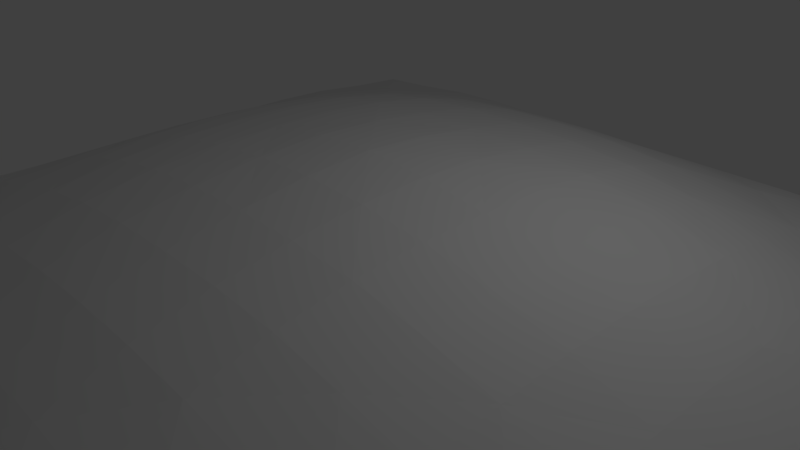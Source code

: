 # Source: Ground.blend  (saved by Blender 2.78.0; exported with 4.5.12 LTS)
import bpy
from mathutils import Matrix  # noqa: F401  (used for matrix-valued properties, if any)

bpy.ops.wm.read_factory_settings(use_empty=True)
scene = bpy.context.scene
scene.name = 'Scene'

# ---- collections
col_collection_1 = bpy.data.collections.new('Collection 1'); scene.collection.children.link(col_collection_1)

# ---- world
world_world = bpy.data.worlds.new('World'); scene.world = world_world
world_world.color = (0.05088, 0.05088, 0.05088)
world_world.use_sun_shadow = False
world_world.sun_shadow_jitter_overblur = 0.0
world_world.cycles.sampling_method = 'MANUAL'

# ---- cameras
cam_camera = bpy.data.cameras.new('Camera')
cam_camera.clip_end = 100.0
cam_camera.lens = 35.0
cam_camera.sensor_width = 32.0
cam_camera.sensor_height = 18.0
cam_camera.ortho_scale = 7.314
cam_camera.dof.focus_distance = 0.0
cam_camera.dof.aperture_fstop = 128.0

# ---- lights
light_lamp = bpy.data.lights.new('Lamp', 'POINT')
light_lamp.transmission_factor = 0.0
light_lamp.cutoff_distance = 30.0
light_lamp.energy = 100.0
light_lamp.shadow_buffer_clip_start = 1.001
light_lamp.shadow_soft_size = 0.1
light_lamp.shadow_maximum_resolution = 0.006
light_lamp.use_absolute_resolution = True

# ---- meshes
me_cube = bpy.data.meshes.new('Cube')
me_cube.from_pydata([(-4.725, -4.725, 0.02166), (4.725, -4.725, 0.02166), (2.835, -4.725, 0.2755), (0.945, -4.725, 0.3958), (-0.945, -4.725, 0.3958), (-2.835, -4.725, 0.2755), (4.725, 4.725, 0.02166), (4.725, 2.835, 0.2755), (4.725, 0.945, 0.3958), (4.725, -0.945, 0.3958), (4.725, -2.835, 0.2755), (2.835, 4.725, 0.2755), (2.835, 2.835, 0.7595), (2.835, 0.945, 0.9871), (2.835, -0.945, 0.9871), (2.835, -2.835, 0.7595), (0.945, 4.725, 0.3958), (0.945, 2.835, 0.9871), (0.945, 0.945, 1.249), (0.945, -0.945, 1.249), (0.945, -2.835, 0.9871), (-0.945, 4.725, 0.3958), (-0.945, 2.835, 0.9871), (-0.945, 0.945, 1.249), (-0.945, -0.945, 1.249), (-0.945, -2.835, 0.9871), (-2.835, 4.725, 0.2755), (-2.835, 2.835, 0.7595), (-2.835, 0.945, 0.9871), (-2.835, -0.945, 0.9871), (-2.835, -2.835, 0.7595), (-4.725, 4.725, 0.02166), (-4.725, 2.835, 0.2755), (-4.725, 0.945, 0.3958), (-4.725, -0.945, 0.3958), (-4.725, -2.835, 0.2755), (-5.67, 4.725, -0.1443), (4.725, 5.67, -0.1443), (5.67, -4.725, -0.1443), (-4.725, -5.67, -0.1443), (-5.67, -4.725, -0.1443), (-5.67, -2.835, -0.01345), (-5.67, -0.945, -0.01345), (-5.67, 0.945, -0.01345), (-5.67, 2.835, -0.01345), (-4.725, 5.67, -0.1443), (-2.835, 5.67, -0.01345), (-0.945, 5.67, -0.01345), (0.945, 5.67, -0.01345), (2.835, 5.67, -0.01345), (5.67, 4.725, -0.1443), (5.67, 2.835, -0.01345), (5.67, 0.945, -0.01345), (5.67, -0.945, -0.01345), (5.67, -2.835, -0.01345), (4.725, -5.67, -0.1443), (2.835, -5.67, -0.01345), (0.945, -5.67, -0.01345), (-0.945, -5.67, -0.01345), (-2.835, -5.67, -0.01345), (3.78, -4.725, 0.1681), (3.78, 4.725, 0.1681), (3.78, 2.835, 0.5409), (3.78, 0.945, 0.7483), (3.78, -0.945, 0.7483), (3.78, -2.835, 0.5409), (1.89, -4.725, 0.3495), (1.89, 4.725, 0.3495), (1.89, 2.835, 0.914), (1.89, 0.945, 1.144), (1.89, -0.945, 1.144), (1.89, -2.835, 0.914), (0.0, -4.725, 0.4121), (1.49e-08, 4.725, 0.4121), (1.49e-08, 2.835, 1.003), (1.49e-08, 0.945, 1.289), (1.49e-08, -0.945, 1.289), (0.0, -2.835, 1.003), (-1.89, -4.725, 0.3495), (-1.89, 4.725, 0.3495), (-1.89, 2.835, 0.914), (-1.89, 0.945, 1.144), (-1.89, -0.945, 1.144), (-1.89, -2.835, 0.914), (-3.78, -4.725, 0.1681), (-3.78, 4.725, 0.1681), (-3.78, 2.835, 0.5409), (-3.78, 0.945, 0.7483), (-3.78, -0.945, 0.7483), (-3.78, -2.835, 0.5409), (4.725, 3.78, 0.1681), (4.725, 1.89, 0.3495), (4.725, -1.49e-08, 0.4121), (4.725, -1.89, 0.3495), (4.725, -3.78, 0.1681), (2.835, 3.78, 0.5409), (2.835, 1.89, 0.914), (2.835, -1.49e-08, 1.003), (2.835, -1.89, 0.914), (2.835, -3.78, 0.5409), (0.945, 3.78, 0.7483), (0.945, 1.89, 1.144), (0.945, -1.49e-08, 1.289), (0.945, -1.89, 1.144), (0.945, -3.78, 0.7483), (-0.945, 3.78, 0.7483), (-0.945, 1.89, 1.144), (-0.945, -1.49e-08, 1.289), (-0.945, -1.89, 1.144), (-0.945, -3.78, 0.7483), (-2.835, 3.78, 0.5409), (-2.835, 1.89, 0.914), (-2.835, -1.49e-08, 1.003), (-2.835, -1.89, 0.914), (-2.835, -3.78, 0.5409), (-4.725, 3.78, 0.1681), (-4.725, 1.89, 0.3495), (-4.725, 0.0, 0.4121), (-4.725, -1.89, 0.3495), (-4.725, -3.78, 0.1681), (-5.67, -5.67, -0.2097), (-5.67, 5.67, -0.2097), (5.67, -5.67, -0.2097), (5.67, 5.67, -0.2097), (-5.67, -3.78, -0.04617), (-5.67, -1.89, -0.01345), (-5.67, 1.49e-08, -0.01345), (-5.67, 1.89, -0.01345), (-5.67, 3.78, -0.04617), (-3.78, 5.67, -0.04617), (-1.89, 5.67, -0.01345), (1.49e-08, 5.67, -0.01345), (1.89, 5.67, -0.01345), (3.78, 5.67, -0.04617), (5.67, 3.78, -0.04617), (5.67, 1.89, -0.01345), (5.67, -1.49e-08, -0.01345), (5.67, -1.89, -0.01345), (5.67, -3.78, -0.04617), (3.78, -5.67, -0.04617), (1.89, -5.67, -0.01345), (-1.49e-08, -5.67, -0.01345), (-1.89, -5.67, -0.01345), (-3.78, -5.67, -0.04617), (3.78, 3.78, 0.3684), (3.78, 1.89, 0.6721), (3.78, -1.49e-08, 0.7727), (3.78, -1.89, 0.6721), (3.78, -3.78, 0.3684), (1.89, 3.78, 0.6721), (1.89, 1.89, 1.072), (1.89, -1.49e-08, 1.158), (1.89, -1.89, 1.072), (1.89, -3.78, 0.6721), (1.49e-08, 3.78, 0.7727), (1.49e-08, 1.89, 1.158), (1.49e-08, -1.49e-08, 1.348), (1.118e-08, -1.89, 1.158), (0.0, -3.78, 0.7727), (-1.89, 3.78, 0.6721), (-1.89, 1.89, 1.072), (-1.89, -1.49e-08, 1.158), (-1.89, -1.89, 1.072), (-1.89, -3.78, 0.6721), (-3.78, 3.78, 0.3684), (-3.78, 1.89, 0.6721), (-3.78, -1.118e-08, 0.7727), (-3.78, -1.89, 0.6721), (-3.78, -3.78, 0.3684)], [], [(0, 84, 168, 119), (0, 119, 124, 40), (0, 40, 120, 39), (0, 39, 143, 84), (1, 38, 138, 94), (1, 94, 148, 60), (1, 60, 139, 55), (1, 55, 122, 38), (2, 60, 148, 99), (2, 99, 153, 66), (2, 66, 140, 56), (2, 56, 139, 60), (3, 66, 153, 104), (3, 104, 158, 72), (3, 72, 141, 57), (3, 57, 140, 66), (4, 72, 158, 109), (4, 109, 163, 78), (4, 78, 142, 58), (4, 58, 141, 72), (5, 78, 163, 114), (5, 114, 168, 84), (5, 84, 143, 59), (5, 59, 142, 78), (6, 50, 123, 37), (6, 37, 133, 61), (6, 61, 144, 90), (6, 90, 134, 50), (7, 51, 134, 90), (7, 90, 144, 62), (7, 62, 145, 91), (7, 91, 135, 51), (8, 52, 135, 91), (8, 91, 145, 63), (8, 63, 146, 92), (8, 92, 136, 52), (9, 53, 136, 92), (9, 92, 146, 64), (9, 64, 147, 93), (9, 93, 137, 53), (10, 54, 137, 93), (10, 93, 147, 65), (10, 65, 148, 94), (10, 94, 138, 54), (11, 61, 133, 49), (11, 49, 132, 67), (11, 67, 149, 95), (11, 95, 144, 61), (12, 62, 144, 95), (12, 95, 149, 68), (12, 68, 150, 96), (12, 96, 145, 62), (13, 63, 145, 96), (13, 96, 150, 69), (13, 69, 151, 97), (13, 97, 146, 63), (14, 64, 146, 97), (14, 97, 151, 70), (14, 70, 152, 98), (14, 98, 147, 64), (15, 65, 147, 98), (15, 98, 152, 71), (15, 71, 153, 99), (15, 99, 148, 65), (16, 67, 132, 48), (16, 48, 131, 73), (16, 73, 154, 100), (16, 100, 149, 67), (17, 68, 149, 100), (17, 100, 154, 74), (17, 74, 155, 101), (17, 101, 150, 68), (18, 69, 150, 101), (18, 101, 155, 75), (18, 75, 156, 102), (18, 102, 151, 69), (19, 70, 151, 102), (19, 102, 156, 76), (19, 76, 157, 103), (19, 103, 152, 70), (20, 71, 152, 103), (20, 103, 157, 77), (20, 77, 158, 104), (20, 104, 153, 71), (21, 73, 131, 47), (21, 47, 130, 79), (21, 79, 159, 105), (21, 105, 154, 73), (22, 74, 154, 105), (22, 105, 159, 80), (22, 80, 160, 106), (22, 106, 155, 74), (23, 75, 155, 106), (23, 106, 160, 81), (23, 81, 161, 107), (23, 107, 156, 75), (24, 76, 156, 107), (24, 107, 161, 82), (24, 82, 162, 108), (24, 108, 157, 76), (25, 77, 157, 108), (25, 108, 162, 83), (25, 83, 163, 109), (25, 109, 158, 77), (26, 79, 130, 46), (26, 46, 129, 85), (26, 85, 164, 110), (26, 110, 159, 79), (27, 80, 159, 110), (27, 110, 164, 86), (27, 86, 165, 111), (27, 111, 160, 80), (28, 81, 160, 111), (28, 111, 165, 87), (28, 87, 166, 112), (28, 112, 161, 81), (29, 82, 161, 112), (29, 112, 166, 88), (29, 88, 167, 113), (29, 113, 162, 82), (30, 83, 162, 113), (30, 113, 167, 89), (30, 89, 168, 114), (30, 114, 163, 83), (31, 85, 129, 45), (31, 45, 121, 36), (31, 36, 128, 115), (31, 115, 164, 85), (32, 86, 164, 115), (32, 115, 128, 44), (32, 44, 127, 116), (32, 116, 165, 86), (33, 87, 165, 116), (33, 116, 127, 43), (33, 43, 126, 117), (33, 117, 166, 87), (34, 88, 166, 117), (34, 117, 126, 42), (34, 42, 125, 118), (34, 118, 167, 88), (35, 89, 167, 118), (35, 118, 125, 41), (35, 41, 124, 119), (35, 119, 168, 89)])
me_cube.use_remesh_preserve_volume = False
me_cube.use_remesh_preserve_attributes = False
me_cube.use_mirror_vertex_groups = False
me_cube.update()

# ---- objects
ob_cube = bpy.data.objects.new('Cube', me_cube)
ob_lamp = bpy.data.objects.new('Lamp', light_lamp)
ob_camera = bpy.data.objects.new('Camera', cam_camera)

# ---- transforms, parenting, visibility, modifiers, constraints
ob_cube.location = (1.309e-07, 0.02524, 0.07022)
ob_cube.lineart.crease_threshold = 0.0
ob_lamp.location = (4.076, 1.005, 5.904)
ob_lamp.rotation_euler = (0.6503, 0.05522, 1.866)
ob_lamp.lock_rotations_4d = False
ob_lamp.empty_display_type = 'ARROWS'
ob_lamp.color = (0.0, 0.0, 0.0, 0.0)
ob_lamp.lineart.crease_threshold = 0.0
ob_camera.location = (7.481, -6.508, 5.344)
ob_camera.rotation_euler = (1.109, 0.0, 0.8149)
ob_camera.lock_rotations_4d = False
ob_camera.empty_display_type = 'ARROWS'
ob_camera.color = (0.0, 0.0, 0.0, 0.0)
ob_camera.display_type = 'WIRE'
ob_camera.lineart.crease_threshold = 0.0

# ---- collection membership
col_collection_1.objects.link(ob_cube)
col_collection_1.objects.link(ob_lamp)
col_collection_1.objects.link(ob_camera)

# ---- scene / render settings (as saved in the file)
scene.camera = ob_camera
scene.frame_start = 1; scene.frame_end = 250; scene.frame_set(1)
scene.render.engine = 'BLENDER_EEVEE_NEXT'
scene.render.resolution_percentage = 50
scene.render.dither_intensity = 0.0
scene.cycles.use_denoising = False
scene.cycles.samples = 128
scene.cycles.sampling_pattern = 'TABULATED_SOBOL'
scene.cycles.light_sampling_threshold = 0.0
scene.cycles.use_adaptive_sampling = False
scene.cycles.use_light_tree = False
scene.cycles.blur_glossy = 0.0
scene.cycles.sample_clamp_indirect = 0.0
scene.view_settings.view_transform = 'Standard'
bpy.context.view_layer.update()
